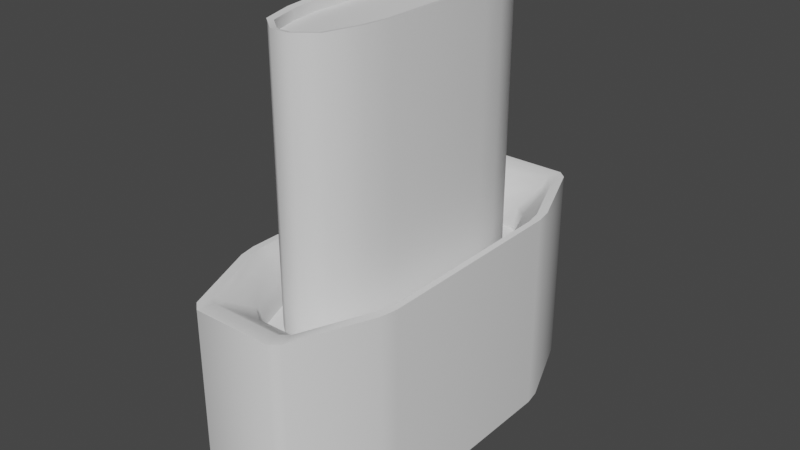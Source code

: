 # Source: First_Divil.blend  (saved by Blender 3.5.10; exported with 4.5.12 LTS)
import bpy
from mathutils import Matrix  # noqa: F401  (used for matrix-valued properties, if any)

bpy.ops.wm.read_factory_settings(use_empty=True)
scene = bpy.context.scene
scene.name = 'Scene'

# ---- collections
col_collection = bpy.data.collections.new('Collection'); scene.collection.children.link(col_collection)

# ---- node groups
ng_auto_smooth = bpy.data.node_groups.new('Auto Smooth', 'GeometryNodeTree')
_s = ng_auto_smooth.interface.new_socket(name='Geometry', in_out='OUTPUT', socket_type='NodeSocketGeometry')
_s = ng_auto_smooth.interface.new_socket(name='Geometry', in_out='INPUT', socket_type='NodeSocketGeometry')
_s = ng_auto_smooth.interface.new_socket(name='Angle', in_out='INPUT', socket_type='NodeSocketFloat')
_s.subtype = 'ANGLE'
_s.min_value = 0.0
_s.max_value = 3.142
ng_auto_smooth.is_modifier = True
_N = ng_auto_smooth.nodes; _L = ng_auto_smooth.links
n0 = _N.new('NodeGroupOutput'); n0.name = 'Group Output'; n0.location = (480, -100)
n1 = _N.new('NodeGroupInput'); n1.name = 'Group Input'; n1.location = (-420, -300)
n2 = _N.new('NodeGroupInput'); n2.name = 'Group Input.001'; n2.location = (-60, -100)
n3 = _N.new('GeometryNodeSetShadeSmooth'); n3.name = 'Set Shade Smooth'; n3.location = (120, -100)
n3.domain = 'EDGE'
n4 = _N.new('GeometryNodeSetShadeSmooth'); n4.name = 'Set Shade Smooth.001'; n4.location = (300, -100)
n5 = _N.new('GeometryNodeInputMeshEdgeAngle'); n5.name = 'Edge Angle'; n5.location = (-420, -220)
n6 = _N.new('GeometryNodeInputEdgeSmooth'); n6.name = 'Is Edge Smooth'; n6.location = (-60, -160)
n7 = _N.new('GeometryNodeInputShadeSmooth'); n7.name = 'Is Face Smooth'; n7.location = (-240, -340)
n8 = _N.new('FunctionNodeBooleanMath'); n8.name = 'Boolean Math'; n8.location = (-60, -220)
n9 = _N.new('FunctionNodeCompare'); n9.name = 'Compare'; n9.location = (-240, -180)
n9.operation = 'LESS_EQUAL'
_L.new(n5.outputs[0], n9.inputs[0])
_L.new(n4.outputs[0], n0.inputs[0])
_L.new(n1.outputs[1], n9.inputs[1])
_L.new(n9.outputs[0], n8.inputs[0])
_L.new(n7.outputs[0], n8.inputs[1])
_L.new(n2.outputs[0], n3.inputs[0])
_L.new(n6.outputs[0], n3.inputs[1])
_L.new(n3.outputs[0], n4.inputs[0])
_L.new(n8.outputs[0], n3.inputs[2])
n0.is_active_output = True

# ---- world
world_world = bpy.data.worlds.new('World'); scene.world = world_world
world_world.use_nodes = True; world_world.node_tree.nodes.clear()
_N = world_world.node_tree.nodes; _L = world_world.node_tree.links
n0 = _N.new('ShaderNodeOutputWorld'); n0.name = 'World Output'; n0.location = (300, 300)
n1 = _N.new('ShaderNodeBackground'); n1.name = 'Background'; n1.location = (10, 300)
n1.inputs[0].default_value = (0.05088, 0.05088, 0.05088, 1.0)
_L.new(n1.outputs[0], n0.inputs[0])
n0.is_active_output = True
world_world.color = (0.05088, 0.05088, 0.05088)
world_world.use_sun_shadow = False
world_world.sun_shadow_jitter_overblur = 0.0

# ---- meshes
me_cube_001 = bpy.data.meshes.new('Cube.001')
me_cube_001.from_pydata([(-1.24, -1.937, 7.116), (-1.1, -2.86, 7.116), (-0.7817, -3.866, 7.116), (-0.2316, -4.3, 7.116), (-0.2316, 4.3, 7.116), (-0.7817, 3.866, 7.116), (-1.1, 2.86, 7.116), (-1.24, 1.937, 7.116), (0.2316, -4.3, 7.116), (0.7817, -3.866, 7.116), (1.1, -2.86, 7.116), (1.24, -1.937, 7.116), (1.24, 1.937, 7.116), (1.1, 2.86, 7.116), (0.7817, 3.866, 7.116), (0.2316, 4.3, 7.116), (-2.356, -2.904, -0.2981), (-2.266, -3.412, -0.2981), (-1.377, -5.617, -0.2981), (-1.109, -5.842, -0.2981), (-1.109, 5.842, -0.2981), (-1.377, 5.617, -0.2981), (-2.266, 3.412, -0.2981), (-2.356, 2.904, -0.2981), (2.356, 2.904, -0.2981), (2.266, 3.412, -0.2981), (1.109, 5.842, -0.2981), (1.377, 5.617, -0.2981), (1.109, -5.842, -0.2981), (1.377, -5.617, -0.2981), (2.266, -3.412, -0.2981), (2.356, -2.904, -0.2981), (-2.39, -3.602, -6.698), (-2.486, -3.058, -6.698), (-1.171, -6.165, -6.698), (-1.459, -5.913, -6.698), (-1.459, 5.913, -6.698), (-1.171, 6.165, -6.698), (-2.486, 3.058, -6.698), (-2.39, 3.602, -6.698), (2.39, 3.602, -6.698), (2.486, 3.058, -6.698), (1.171, 6.165, -6.698), (1.459, 5.913, -6.698), (1.459, -5.913, -6.698), (1.171, -6.165, -6.698), (2.486, -3.058, -6.698), (2.39, -3.602, -6.698), (-2.593, -3.876, -0.2981), (-2.689, -3.337, -0.2981), (-1.282, -6.668, -0.2981), (-1.567, -6.42, -0.2981), (-1.282, 6.668, -0.2981), (-1.567, 6.42, -0.2981), (-2.593, 3.876, -0.2981), (-2.689, 3.337, -0.2981), (2.689, 3.337, -0.2981), (2.593, 3.876, -0.2981), (1.567, 6.42, -0.2981), (1.282, 6.668, -0.2981), (1.567, -6.42, -0.2981), (1.282, -6.668, -0.2981), (2.689, -3.337, -0.2981), (2.593, -3.876, -0.2981), (-2.593, -3.877, -6.698), (-2.689, -3.335, -6.698), (-1.568, -6.418, -6.698), (-1.282, -6.668, -6.698), (-1.568, 6.418, -6.698), (-1.282, 6.668, -6.698), (-2.689, 3.335, -6.698), (-2.593, 3.877, -6.698), (2.593, 3.877, -6.698), (2.689, 3.335, -6.698), (1.282, 6.668, -6.698), (1.568, 6.418, -6.698), (1.568, -6.418, -6.698), (1.282, -6.668, -6.698), (2.689, -3.335, -6.698), (2.593, -3.877, -6.698), (-2.486, -3.064, -0.03211), (-2.391, -3.601, -0.03211), (-1.171, -6.165, -0.03211), (-1.455, -5.923, -0.03211), (-1.171, 6.165, -0.03211), (-1.455, 5.923, -0.03211), (-2.391, 3.601, -0.03211), (-2.486, 3.064, -0.03211), (2.486, 3.064, -0.03211), (2.391, 3.601, -0.03211), (1.455, 5.923, -0.03211), (1.171, 6.165, -0.03211), (1.171, -6.165, -0.03211), (1.455, -5.923, -0.03211), (2.391, -3.601, -0.03211), (2.486, -3.064, -0.03211), (2.593, -3.876, -0.03211), (2.689, -3.337, -0.03211), (1.567, -6.422, -0.03211), (1.282, -6.668, -0.03211), (1.282, 6.668, -0.03211), (1.567, 6.422, -0.03211), (2.593, 3.876, -0.03211), (2.689, 3.337, -0.03211), (-2.593, -3.876, -0.03211), (-2.689, -3.337, -0.03211), (-1.282, -6.668, -0.03211), (-1.567, -6.422, -0.03211), (-1.567, 6.422, -0.03211), (-1.282, 6.668, -0.03211), (-2.689, 3.337, -0.03211), (-2.593, 3.876, -0.03211), (1.939, -2.374, -0.8663), (1.815, -3.09, -0.8663), (1.195, -4.694, -0.8663), (0.7331, -5.056, -0.8663), (-1.939, 2.374, -0.8663), (-1.815, 3.09, -0.8663), (-1.195, 4.694, -0.8663), (-0.7331, 5.056, -0.8663), (-1.815, -3.09, -0.8663), (-1.939, -2.374, -0.8663), (-0.7331, -5.056, -0.8663), (-1.195, -4.694, -0.8663), (0.7331, 5.056, -0.8663), (1.195, 4.694, -0.8663), (1.815, 3.09, -0.8663), (1.939, 2.374, -0.8663), (-1.274, -2.902, -1.696), (-1.418, -1.947, -1.696), (-0.9379, -3.962, -1.696), (-0.2916, -4.478, -1.696), (-0.2916, 4.478, -1.696), (-0.9379, 3.962, -1.696), (-1.418, 1.947, -1.696), (-1.274, 2.902, -1.696), (1.418, 1.947, -1.696), (1.274, 2.902, -1.696), (0.9379, 3.962, -1.696), (0.2916, 4.478, -1.696), (0.2916, -4.478, -1.696), (0.9379, -3.962, -1.696), (1.274, -2.902, -1.696), (1.418, -1.947, -1.696), (1.907, -2.256, -1.696), (1.74, -3.201, -1.696), (-1.907, 2.256, -1.696), (-1.74, 3.201, -1.696), (-0.5574, -5.052, -1.696), (-1.228, -4.557, -1.696), (1.228, -4.557, -1.696), (0.5574, -5.052, -1.696), (-0.5574, 5.052, -1.696), (-1.228, 4.557, -1.696), (-1.74, -3.201, -1.696), (-1.907, -2.256, -1.696), (1.228, 4.557, -1.696), (0.5574, 5.052, -1.696), (1.74, 3.201, -1.696), (1.907, 2.256, -1.696), (0.9349, -3.971, 7.156), (0.2935, -4.478, 7.156), (-0.2935, -4.478, 7.156), (-0.9349, -3.971, 7.156), (1.274, 2.9, 7.156), (1.418, 1.951, 7.156), (1.418, -1.951, 7.156), (1.274, -2.9, 7.156), (-1.274, -2.9, 7.156), (-1.418, -1.951, 7.156), (-1.418, 1.951, 7.156), (-1.274, 2.9, 7.156), (-0.9349, 3.971, 7.156), (-0.2935, 4.478, 7.156), (0.2935, 4.478, 7.156), (0.9349, 3.971, 7.156), (0.7817, -3.866, 6.808), (0.2316, -4.3, 6.808), (-0.2316, -4.3, 6.808), (-0.7817, -3.866, 6.808), (1.1, 2.86, 6.808), (1.24, 1.937, 6.808), (1.24, -1.937, 6.808), (1.1, -2.86, 6.808), (-1.1, -2.86, 6.808), (-1.24, -1.937, 6.808), (-1.24, 1.937, 6.808), (-1.1, 2.86, 6.808), (-0.7817, 3.866, 6.808), (-0.2316, 4.3, 6.808), (0.2316, 4.3, 6.808), (0.7817, 3.866, 6.808)], [], [(162, 131, 140, 161), (166, 143, 136, 165), (173, 174, 139, 132), (172, 133, 135, 171), (160, 141, 142, 167), (169, 170, 134, 129), (164, 137, 138, 175), (123, 120, 17, 18), (18, 17, 81, 83), (30, 29, 93, 94), (20, 26, 91, 84), (22, 21, 85, 86), (32, 35, 66, 64), (62, 56, 103, 97), (48, 51, 107, 104), (121, 116, 23, 16), (46, 41, 73, 78), (59, 52, 109, 100), (42, 37, 69, 74), (117, 118, 21, 22), (24, 31, 95, 88), (125, 126, 25, 27), (28, 19, 82, 92), (58, 57, 72, 75), (53, 54, 111, 108), (49, 55, 70, 65), (60, 63, 96, 98), (55, 49, 105, 110), (80, 87, 110, 105), (57, 58, 101, 102), (50, 61, 99, 106), (40, 43, 75, 72), (38, 33, 65, 70), (44, 47, 79, 76), (51, 48, 64, 66), (113, 114, 29, 30), (36, 39, 71, 68), (34, 45, 77, 67), (54, 53, 68, 71), (86, 85, 108, 111), (83, 81, 104, 107), (114, 113, 145, 150), (88, 95, 97, 103), (94, 93, 98, 96), (84, 91, 100, 109), (92, 82, 106, 99), (90, 89, 102, 101), (63, 60, 76, 79), (27, 25, 89, 90), (61, 50, 67, 77), (119, 124, 26, 20), (52, 59, 74, 69), (115, 122, 19, 28), (56, 62, 78, 73), (127, 112, 31, 24), (122, 115, 151, 148), (116, 121, 155, 146), (118, 117, 147, 153), (16, 23, 87, 80), (126, 125, 156, 158), (132, 139, 157, 152), (138, 137, 158, 156), (142, 141, 150, 145), (135, 133, 153, 147), (136, 143, 144, 159), (129, 134, 146, 155), (140, 131, 148, 151), (130, 128, 154, 149), (120, 123, 149, 154), (124, 119, 152, 157), (112, 127, 159, 144), (5, 6, 187, 188), (163, 130, 131, 162), (137, 164, 165, 136), (167, 142, 143, 166), (169, 129, 128, 168), (134, 170, 171, 135), (133, 172, 173, 132), (139, 174, 175, 138), (163, 168, 128, 130), (117, 22, 23, 116), (115, 28, 29, 114), (119, 20, 21, 118), (27, 90, 91, 26), (85, 21, 20, 84), (32, 64, 65, 33), (71, 39, 38, 70), (59, 100, 101, 58), (103, 56, 57, 102), (46, 78, 79, 47), (77, 45, 44, 76), (22, 86, 87, 23), (81, 17, 16, 80), (42, 74, 75, 43), (73, 41, 40, 72), (55, 110, 111, 54), (109, 52, 53, 108), (69, 37, 36, 68), (125, 27, 26, 124), (127, 24, 25, 126), (58, 75, 74, 59), (68, 53, 52, 69), (70, 55, 54, 71), (49, 65, 64, 48), (67, 50, 51, 66), (63, 79, 78, 62), (72, 57, 56, 73), (61, 77, 76, 60), (28, 92, 93, 29), (95, 31, 30, 94), (50, 106, 107, 51), (105, 49, 48, 104), (24, 88, 89, 25), (66, 35, 34, 67), (60, 98, 99, 61), (90, 101, 100, 91), (108, 85, 84, 109), (86, 111, 110, 87), (104, 81, 80, 105), (92, 99, 98, 93), (97, 95, 94, 96), (88, 103, 102, 89), (83, 107, 106, 82), (62, 97, 96, 63), (18, 83, 82, 19), (126, 158, 159, 127), (145, 113, 112, 144), (114, 150, 151, 115), (149, 123, 122, 148), (120, 154, 155, 121), (147, 117, 116, 146), (130, 149, 148, 131), (150, 141, 140, 151), (142, 145, 144, 143), (158, 137, 136, 159), (157, 139, 138, 156), (153, 133, 132, 152), (146, 134, 135, 147), (129, 155, 154, 128), (124, 157, 156, 125), (118, 153, 152, 119), (141, 160, 161, 140), (31, 112, 113, 30), (19, 122, 123, 18), (17, 120, 121, 16), (9, 8, 161, 160), (3, 2, 163, 162), (13, 12, 165, 164), (11, 10, 167, 166), (1, 0, 169, 168), (7, 6, 171, 170), (5, 4, 173, 172), (15, 14, 175, 174), (2, 1, 168, 163), (8, 3, 162, 161), (0, 7, 170, 169), (12, 11, 166, 165), (14, 13, 164, 175), (4, 15, 174, 173), (6, 5, 172, 171), (10, 9, 160, 167), (181, 180, 191, 190, 189, 188, 187, 186, 185, 184, 179, 178, 177, 176, 183, 182), (14, 15, 190, 191), (8, 9, 176, 177), (9, 10, 183, 176), (1, 2, 179, 184), (2, 3, 178, 179), (3, 8, 177, 178), (12, 13, 180, 181), (7, 0, 185, 186), (10, 11, 182, 183), (11, 12, 181, 182), (0, 1, 184, 185), (13, 14, 191, 180), (6, 7, 186, 187), (15, 4, 189, 190), (4, 5, 188, 189)])
me_cube_001.polygons.foreach_set('use_smooth', [True] * 177)
_uv = me_cube_001.uv_layers.new(name='UVMap')
_uv.uv.foreach_set('vector', [-1.687, 4.041, 1.657, 4.04, 1.657, 4.273, -1.686, 4.275, -1.687, -2.772, 1.657, -2.769, 1.657, -1.218, -1.687, -1.217, -1.687, 0.1733, -1.687, -0.06063, 1.657, -0.05968, 1.657, 0.1728, -1.687, 0.4992, 1.657, 0.5026, 1.657, 0.9458, -1.687, 0.947, -1.686, -3.603, 1.658, -3.597, 1.657, -3.154, -1.686, -3.155, -1.687, 2.885, -1.687, 1.33, 1.657, 1.331, 1.657, 2.882, -1.687, -0.8343, 1.657, -0.8327, 1.657, -0.3895, -1.687, -0.3865, -0.009604, -1.692, -0.286, -0.9769, -0.4868, -1.12, -0.09083, -2.103, -0.09083, -2.103, -0.4868, -1.12, -0.5425, -1.205, -0.1254, -2.239, 1.532, -1.12, 1.136, -2.103, 1.171, -2.239, 1.588, -1.205, 0.02849, 3.003, 1.017, 3.003, 1.044, 3.147, 0.001072, 3.147, -0.4868, 1.92, -0.09083, 2.902, -0.1254, 3.039, -0.5425, 2.005, -0.2985, -0.3378, 0.03249, -0.8705, -0.00651, -0.9869, -0.3706, -0.401, -0.5125, -3.171, -0.5125, -1.545, -0.645, -1.545, -0.645, -3.171, -0.5125, 3.211, -0.5125, 3.941, -0.645, 3.941, -0.645, 3.211, -0.3413, -0.6578, -0.3413, 1.458, -0.5269, 1.694, -0.5269, -0.8941, 1.434, -0.2123, 1.434, 1.198, 1.506, 1.261, 1.506, -0.2762, -0.5125, -0.5327, -0.5125, 0.4303, -0.645, 0.4302, -0.645, -0.5326, 0.9666, 1.914, 0.1346, 1.914, 0.09525, 2.03, 1.006, 2.03, -0.286, 1.777, -0.009604, 2.491, -0.09083, 2.902, -0.4868, 1.92, 1.572, 1.694, 1.572, -0.8941, 1.63, -0.965, 1.63, 1.765, 1.055, 2.491, 1.331, 1.777, 1.532, 1.92, 1.136, 2.902, 1.017, -2.203, 0.02849, -2.203, 0.001072, -2.347, 1.044, -2.347, -0.5125, -0.6734, -0.5125, -1.403, 0.8017, -1.403, 0.8017, -0.674, -0.5125, 0.571, -0.5125, 1.301, -0.645, 1.301, -0.645, 0.5706, -0.5125, 3.069, -0.5125, 1.443, 0.8017, 1.443, 0.8017, 3.069, -0.5125, -4.043, -0.5125, -3.313, -0.645, -3.313, -0.645, -4.043, -0.5125, 1.443, -0.5125, 3.069, -0.645, 3.069, -0.645, 1.443, -0.5849, -0.965, -0.5849, 1.765, -0.6752, 1.887, -0.6752, -1.087, -0.5125, -1.403, -0.5125, -0.6734, -0.645, -0.673, -0.645, -1.403, -0.5125, 4.081, -0.5125, 5.044, -0.645, 5.044, -0.645, 4.081, 1.4, 1.323, 1.069, 1.856, 1.108, 1.972, 1.472, 1.386, -0.3325, 1.198, -0.3325, -0.2123, -0.4045, -0.2762, -0.4045, 1.261, 1.069, -0.8705, 1.4, -0.3378, 1.472, -0.401, 1.108, -0.9869, -0.5125, 3.941, -0.5125, 3.211, 0.8017, 3.211, 0.8017, 3.94, 1.331, -0.9769, 1.055, -1.692, 1.136, -2.103, 1.532, -1.12, 0.03249, 1.856, -0.2985, 1.323, -0.3706, 1.386, -0.00651, 1.972, 0.1346, -0.9285, 0.9666, -0.9285, 1.006, -1.044, 0.09525, -1.044, -0.5125, 1.301, -0.5125, 0.571, 0.8017, 0.5716, 0.8017, 1.301, -0.5425, 2.005, -0.1254, 3.039, -0.1754, 3.261, -0.6327, 2.127, -0.1254, -2.239, -0.5425, -1.205, -0.6327, -1.327, -0.1754, -2.461, -0.09773, 4.775, -0.09773, 4.179, 0.1887, 4.183, 0.1887, 4.685, 1.63, 1.765, 1.63, -0.965, 1.721, -1.087, 1.721, 1.887, 1.588, -1.205, 1.171, -2.239, 1.221, -2.461, 1.678, -1.327, 0.001072, 3.147, 1.044, 3.147, 1.094, 3.371, -0.04835, 3.371, 1.044, -2.347, 0.001072, -2.347, -0.04835, -2.571, 1.094, -2.571, 1.171, 3.039, 1.588, 2.005, 1.678, 2.127, 1.221, 3.261, -0.5125, -3.313, -0.5125, -4.043, 0.8017, -4.042, 0.8017, -3.313, 1.136, 2.902, 1.532, 1.92, 1.588, 2.005, 1.171, 3.039, -0.5125, 5.044, -0.5125, 4.081, 0.8017, 4.081, 0.8017, 5.044, 0.1961, 2.653, 0.8494, 2.653, 1.017, 3.003, 0.02849, 3.003, -0.5125, 0.4303, -0.5125, -0.5327, 0.8017, -0.5326, 0.8017, 0.4302, 0.8494, -1.853, 0.1961, -1.853, 0.02849, -2.203, 1.017, -2.203, -0.5125, -1.545, -0.5125, -3.171, 0.8017, -3.171, 0.8017, -1.545, 1.387, 1.458, 1.387, -0.6578, 1.572, -0.8941, 1.572, 1.694, -0.09773, -3.07, -0.09773, -3.575, 0.1887, -3.463, 0.1887, -3.078, -0.09773, -0.3547, -0.09773, -2.013, 0.1887, -1.949, 0.1887, -0.373, -0.09773, 0.5007, -0.09773, -0.1007, 0.1887, -0.0376, 0.1887, 0.4691, -0.5269, -0.8941, -0.5269, 1.694, -0.5849, 1.765, -0.5849, -0.965, -0.09773, 2.024, -0.09773, 1.425, 0.1887, 1.442, 0.1887, 1.947, 0.06343, 1.743, 0.2253, 1.743, 0.299, 1.902, -0.01034, 1.902, 0.4047, 1.6, 0.4978, 1.306, 0.6272, 1.389, 0.4851, 1.765, 0.4978, -0.3047, 0.4047, -0.5989, 0.4851, -0.7641, 0.6272, -0.3879, -0.2091, 1.306, -0.116, 1.6, -0.1964, 1.765, -0.3385, 1.389, 0.538, 1.041, 0.538, -0.03983, 0.6737, -0.1257, 0.6737, 1.127, -0.2493, -0.03983, -0.2493, 1.041, -0.385, 1.127, -0.385, -0.1257, 0.2253, -0.7423, 0.06343, -0.7423, -0.01034, -0.9014, 0.299, -0.9014, -0.116, -0.5989, -0.2091, -0.3047, -0.3385, -0.3879, -0.1964, -0.7641, -0.09773, -2.267, -0.09773, -2.866, 0.1887, -2.789, 0.1887, -2.284, -0.09773, 1.22, -0.09773, 0.7061, 0.1887, 0.7609, 0.1887, 1.151, -0.09773, 3.927, -0.09773, 2.277, 0.1887, 2.281, 0.1887, 3.85, -0.0726, 1.573, -0.161, 1.294, -0.161, 1.294, -0.0726, 1.573, -1.687, 3.715, 1.657, 3.71, 1.657, 4.04, -1.687, 4.041, 1.657, -0.8327, -1.687, -0.8343, -1.687, -1.217, 1.657, -1.218, -1.686, -3.155, 1.657, -3.154, 1.657, -2.769, -1.687, -2.772, -1.687, 2.885, 1.657, 2.882, 1.657, 3.267, -1.687, 3.267, 1.657, 1.331, -1.687, 1.33, -1.687, 0.947, 1.657, 0.9458, 1.657, 0.5026, -1.687, 0.4992, -1.687, 0.1733, 1.657, 0.1728, 1.657, -0.05968, -1.687, -0.06063, -1.687, -0.3865, 1.657, -0.3895, -1.687, 3.715, -1.687, 3.267, 1.657, 3.267, 1.657, 3.71, -0.286, 1.777, -0.4868, 1.92, -0.5269, 1.694, -0.3413, 1.458, 0.8494, -1.853, 1.017, -2.203, 1.136, -2.103, 1.055, -1.692, 0.1961, 2.653, 0.02849, 3.003, -0.09083, 2.902, -0.009604, 2.491, 1.136, 2.902, 1.171, 3.039, 1.044, 3.147, 1.017, 3.003, -0.1254, 3.039, -0.09083, 2.902, 0.02849, 3.003, 0.001072, 3.147, -0.2985, -0.3378, -0.3706, -0.401, -0.4045, -0.2762, -0.3325, -0.2123, -0.3706, 1.386, -0.2985, 1.323, -0.3325, 1.198, -0.4045, 1.261, -0.5125, -0.5327, -0.645, -0.5326, -0.645, -0.673, -0.5125, -0.6734, -0.645, -1.545, -0.5125, -1.545, -0.5125, -1.403, -0.645, -1.403, 1.434, -0.2123, 1.506, -0.2762, 1.472, -0.401, 1.4, -0.3378, 1.006, -1.044, 0.9666, -0.9285, 1.069, -0.8705, 1.108, -0.9869, -0.4868, 1.92, -0.5425, 2.005, -0.5849, 1.765, -0.5269, 1.694, -0.5425, -1.205, -0.4868, -1.12, -0.5269, -0.8941, -0.5849, -0.965, 0.9666, 1.914, 1.006, 2.03, 1.108, 1.972, 1.069, 1.856, 1.506, 1.261, 1.434, 1.198, 1.4, 1.323, 1.472, 1.386, -0.5125, 1.443, -0.645, 1.443, -0.645, 1.301, -0.5125, 1.301, -0.645, 0.4302, -0.5125, 0.4303, -0.5125, 0.571, -0.645, 0.5706, 0.09525, 2.03, 0.1346, 1.914, 0.03249, 1.856, -0.00651, 1.972, 1.055, 2.491, 1.136, 2.902, 1.017, 3.003, 0.8494, 2.653, 1.387, 1.458, 1.572, 1.694, 1.532, 1.92, 1.331, 1.777, -0.5125, -0.6734, 0.8017, -0.674, 0.8017, -0.5326, -0.5125, -0.5327, 0.8017, 0.5716, -0.5125, 0.571, -0.5125, 0.4303, 0.8017, 0.4302, 0.8017, 1.443, -0.5125, 1.443, -0.5125, 1.301, 0.8017, 1.301, -0.5125, 3.069, 0.8017, 3.069, 0.8017, 3.211, -0.5125, 3.211, 0.8017, 4.081, -0.5125, 4.081, -0.5125, 3.941, 0.8017, 3.94, -0.5125, -3.313, 0.8017, -3.313, 0.8017, -3.171, -0.5125, -3.171, 0.8017, -1.403, -0.5125, -1.403, -0.5125, -1.545, 0.8017, -1.545, -0.5125, 5.044, 0.8017, 5.044, 0.8017, 5.114, -0.5125, 5.114, 1.017, -2.203, 1.044, -2.347, 1.171, -2.239, 1.136, -2.103, 1.63, -0.965, 1.572, -0.8941, 1.532, -1.12, 1.588, -1.205, -0.5125, 4.081, -0.645, 4.081, -0.645, 3.941, -0.5125, 3.941, -0.645, 3.069, -0.5125, 3.069, -0.5125, 3.211, -0.645, 3.211, 1.572, 1.694, 1.63, 1.765, 1.588, 2.005, 1.532, 1.92, -0.00651, -0.9869, 0.03249, -0.8705, 0.1346, -0.9285, 0.09525, -1.044, -0.5125, 5.114, -0.645, 5.114, -0.645, 5.044, -0.5125, 5.044, 1.171, 3.039, 1.221, 3.261, 1.094, 3.371, 1.044, 3.147, -0.1754, 3.261, -0.1254, 3.039, 0.001072, 3.147, -0.04835, 3.371, -0.5425, 2.005, -0.6327, 2.127, -0.6752, 1.887, -0.5849, 1.765, -0.6327, -1.327, -0.5425, -1.205, -0.5849, -0.965, -0.6752, -1.087, 1.044, -2.347, 1.094, -2.571, 1.221, -2.461, 1.171, -2.239, 1.721, -1.087, 1.63, -0.965, 1.588, -1.205, 1.678, -1.327, 1.63, 1.765, 1.721, 1.887, 1.678, 2.127, 1.588, 2.005, -0.1254, -2.239, -0.1754, -2.461, -0.04835, -2.571, 0.001072, -2.347, -0.5125, -3.171, -0.645, -3.171, -0.645, -3.313, -0.5125, -3.313, -0.09083, -2.103, -0.1254, -2.239, 0.001072, -2.347, 0.02849, -2.203, -0.09773, 2.024, 0.1887, 1.947, 0.1887, 2.281, -0.09773, 2.277, 0.1887, 4.183, -0.09773, 4.179, -0.09773, 3.927, 0.1887, 3.85, -0.09773, -3.775, 0.1887, -3.747, 0.1887, -3.463, -0.09773, -3.575, 0.1887, -2.789, -0.09773, -2.866, -0.09773, -3.07, 0.1887, -3.078, -0.09773, -2.267, 0.1887, -2.284, 0.1887, -1.949, -0.09773, -2.013, 0.1887, -0.0376, -0.09773, -0.1007, -0.09773, -0.3547, 0.1887, -0.373, -0.116, -0.5989, -0.1964, -0.7641, -0.01034, -0.9014, 0.06343, -0.7423, 0.4851, -0.7641, 0.4047, -0.5989, 0.2253, -0.7423, 0.299, -0.9014, 0.4978, -0.3047, 0.6272, -0.3879, 0.6737, -0.1257, 0.538, -0.03983, 0.6272, 1.389, 0.4978, 1.306, 0.538, 1.041, 0.6737, 1.127, 0.299, 1.902, 0.2253, 1.743, 0.4047, 1.6, 0.4851, 1.765, -0.1964, 1.765, -0.116, 1.6, 0.06343, 1.743, -0.01034, 1.902, -0.385, 1.127, -0.2493, 1.041, -0.2091, 1.306, -0.3385, 1.389, -0.2493, -0.03983, -0.385, -0.1257, -0.3385, -0.3879, -0.2091, -0.3047, -0.09773, 1.22, 0.1887, 1.151, 0.1887, 1.442, -0.09773, 1.425, -0.09773, 0.5007, 0.1887, 0.4691, 0.1887, 0.7609, -0.09773, 0.7061, 1.658, 4.603, -1.686, 4.601, -1.686, 4.275, 1.657, 4.273, 1.572, -0.8941, 1.387, -0.6578, 1.331, -0.9769, 1.532, -1.12, 0.02849, -2.203, 0.1961, -1.853, -0.009604, -1.692, -0.09083, -2.103, -0.4868, -1.12, -0.286, -0.9769, -0.3413, -0.6578, -0.5269, -0.8941, 0.3613, -0.5722, 0.2086, -0.6929, 0.2258, -0.7423, 0.4038, -0.6016, 0.08007, -0.6929, -0.0726, -0.5722, -0.1151, -0.6016, 0.06291, -0.7423, 0.4497, 1.294, 0.4886, 1.038, 0.538, 1.042, 0.498, 1.305, 0.4886, -0.0372, 0.4497, -0.2931, 0.498, -0.3044, 0.538, -0.04094, -0.161, -0.2931, -0.1999, -0.0372, -0.2493, -0.04094, -0.2093, -0.3044, -0.1999, 1.038, -0.161, 1.294, -0.2093, 1.305, -0.2493, 1.042, -0.0726, 1.573, 0.08007, 1.694, 0.06291, 1.743, -0.1151, 1.602, 0.2086, 1.694, 0.3613, 1.573, 0.4038, 1.602, 0.2258, 1.743, -0.0726, -0.5722, -0.161, -0.2931, -0.2093, -0.3044, -0.1151, -0.6016, 0.2086, -0.6929, 0.08007, -0.6929, 0.06291, -0.7423, 0.2258, -0.7423, -0.1999, -0.0372, -0.1999, 1.038, -0.2493, 1.042, -0.2493, -0.04094, 0.4886, 1.038, 0.4886, -0.0372, 0.538, -0.04094, 0.538, 1.042, 0.3613, 1.573, 0.4497, 1.294, 0.498, 1.305, 0.4038, 1.602, 0.08007, 1.694, 0.2086, 1.694, 0.2258, 1.743, 0.06291, 1.743, -0.161, 1.294, -0.0726, 1.573, -0.1151, 1.602, -0.2093, 1.305, 0.4497, -0.2931, 0.3613, -0.5722, 0.4038, -0.6016, 0.498, -0.3044, 0.4886, 1.038, 0.4497, 1.294, 0.3613, 1.573, 0.2086, 1.694, 0.08007, 1.694, -0.0726, 1.573, -0.161, 1.294, -0.1999, 1.038, -0.1999, -0.0372, -0.161, -0.2931, -0.0726, -0.5722, 0.08007, -0.6929, 0.2086, -0.6929, 0.3613, -0.5722, 0.4497, -0.2931, 0.4886, -0.0372, 0.3613, 1.573, 0.2086, 1.694, 0.2086, 1.694, 0.3613, 1.573, 0.2086, -0.6929, 0.3613, -0.5722, 0.3613, -0.5722, 0.2086, -0.6929, 0.3613, -0.5722, 0.4497, -0.2931, 0.4497, -0.2931, 0.3613, -0.5722, -0.161, -0.2931, -0.0726, -0.5722, -0.0726, -0.5722, -0.161, -0.2931, -0.0726, -0.5722, 0.08007, -0.6929, 0.08007, -0.6929, -0.0726, -0.5722, 0.08007, -0.6929, 0.2086, -0.6929, 0.2086, -0.6929, 0.08007, -0.6929, 0.4886, 1.038, 0.4497, 1.294, 0.4497, 1.294, 0.4886, 1.038, -0.1999, 1.038, -0.1999, -0.0372, -0.1999, -0.0372, -0.1999, 1.038, 0.4497, -0.2931, 0.4886, -0.0372, 0.4886, -0.0372, 0.4497, -0.2931, 0.4886, -0.0372, 0.4886, 1.038, 0.4886, 1.038, 0.4886, -0.0372, -0.1999, -0.0372, -0.161, -0.2931, -0.161, -0.2931, -0.1999, -0.0372, 0.4497, 1.294, 0.3613, 1.573, 0.3613, 1.573, 0.4497, 1.294, -0.161, 1.294, -0.1999, 1.038, -0.1999, 1.038, -0.161, 1.294, 0.2086, 1.694, 0.08007, 1.694, 0.08007, 1.694, 0.2086, 1.694, 0.08007, 1.694, -0.0726, 1.573, -0.0726, 1.573, 0.08007, 1.694])
me_cube_001.update()

# ---- objects
ob_cube = bpy.data.objects.new('Cube', me_cube_001)

# ---- transforms, parenting, visibility, modifiers, constraints
ob_cube.location = (0.0, 0.0, 0.0)
ob_cube.rotation_euler = (-1.629e-07, 0.0, 0.0)
ob_cube.color = (0.8, 0.8, 0.8, 1.0)
_m = ob_cube.modifiers.new('Auto Smooth', 'NODES')
_m.node_group = ng_auto_smooth
_gi = [s.identifier for s in ng_auto_smooth.interface.items_tree if s.item_type == 'SOCKET' and s.in_out == 'INPUT']
_m[_gi[1]] = 0.8727  # Angle

# ---- collection membership
col_collection.objects.link(ob_cube)

# ---- scene / render settings (as saved in the file)
scene.frame_start = 1; scene.frame_end = 250; scene.frame_set(1)
scene.render.engine = 'BLENDER_EEVEE_NEXT'
scene.cycles.sampling_pattern = 'TABULATED_SOBOL'
scene.view_settings.view_transform = 'Filmic'
bpy.context.view_layer.update()

# ---- added for rendering (the .blend has no active camera and no usable light): camera, sun
cam_auto = bpy.data.cameras.new('AutoCamera')
cam_auto.lens = 50.0
cam_auto.sensor_width = 36.0
cam_auto.clip_end = 1000.0
ob_auto_camera = bpy.data.objects.new('AutoCamera', cam_auto)
scene.collection.objects.link(ob_auto_camera)
ob_auto_camera.location = (18.4741, -22.1689, 15.0081)
ob_auto_camera.rotation_euler = (1.09748, -7.21219e-08, 0.694738)
scene.camera = ob_auto_camera
light_auto_sun = bpy.data.lights.new('AutoSun', 'SUN')
light_auto_sun.energy = 3.0
light_auto_sun.angle = 0.0523599
ob_auto_sun = bpy.data.objects.new('AutoSun', light_auto_sun)
scene.collection.objects.link(ob_auto_sun)
ob_auto_sun.rotation_euler = (0.872665, 0.174533, 0.523599)
bpy.context.view_layer.update()
